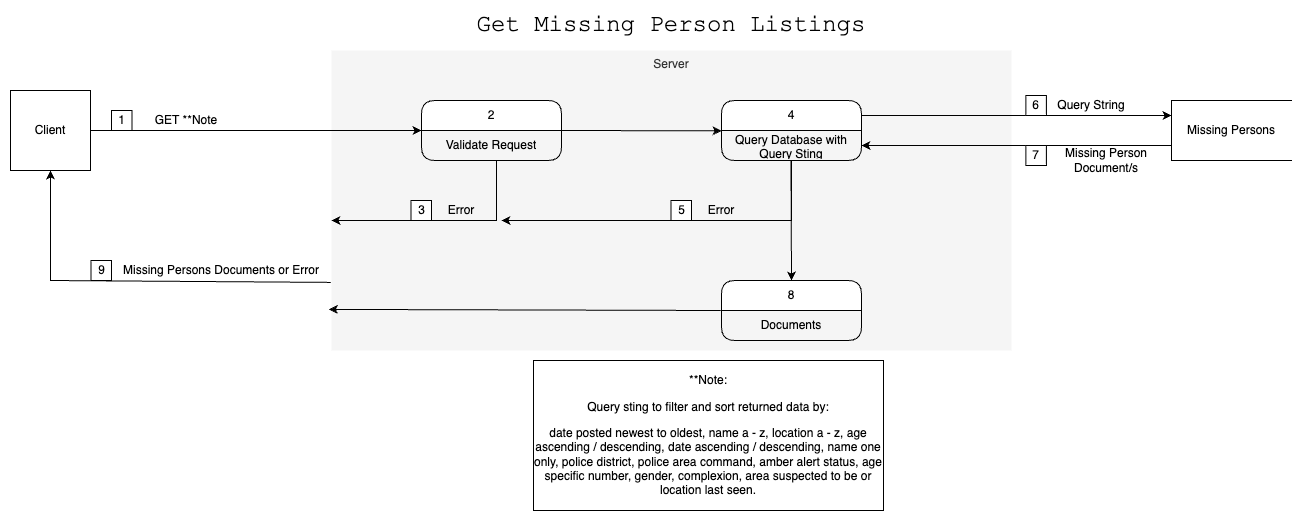

The diagram above was exported from draw.io. Its source (the exported page's mxGraphModel, read from the mxfile embedded in the PNG):
<mxGraphModel dx="1916" dy="655" grid="1" gridSize="10" guides="1" tooltips="1" connect="1" arrows="1" fold="1" page="1" pageScale="1" pageWidth="483" pageHeight="827" math="0" shadow="0">
  <root>
    <mxCell id="0" />
    <mxCell id="1" parent="0" />
    <mxCell id="frUNaQfGhckcmeIORc-o-1" value="Server" style="rounded=0;whiteSpace=wrap;html=1;verticalAlign=top;fillColor=#f5f5f5;fontColor=#333333;strokeColor=none;dashed=1;dashPattern=1 4;" vertex="1" parent="1">
      <mxGeometry x="40" y="80" width="680" height="300" as="geometry" />
    </mxCell>
    <mxCell id="frUNaQfGhckcmeIORc-o-2" value="&lt;font face=&quot;Courier New&quot; style=&quot;font-size: 24px;&quot;&gt;Get Missing Person Listings&lt;br&gt;&lt;/font&gt;" style="text;html=1;strokeColor=none;fillColor=none;align=center;verticalAlign=middle;whiteSpace=wrap;rounded=0;" vertex="1" parent="1">
      <mxGeometry x="130" y="40" width="500" height="30" as="geometry" />
    </mxCell>
    <mxCell id="frUNaQfGhckcmeIORc-o-3" value="1" style="html=1;whiteSpace=wrap;" vertex="1" parent="1">
      <mxGeometry x="-180" y="140" width="20.5" height="20" as="geometry" />
    </mxCell>
    <mxCell id="frUNaQfGhckcmeIORc-o-4" value="Client" style="whiteSpace=wrap;html=1;aspect=fixed;" vertex="1" parent="1">
      <mxGeometry x="-281" y="120" width="80" height="80" as="geometry" />
    </mxCell>
    <mxCell id="frUNaQfGhckcmeIORc-o-5" value="" style="endArrow=classic;html=1;rounded=0;exitX=1;exitY=0.5;exitDx=0;exitDy=0;entryX=0;entryY=0;entryDx=0;entryDy=0;entryPerimeter=0;" edge="1" parent="1" source="frUNaQfGhckcmeIORc-o-4" target="frUNaQfGhckcmeIORc-o-7">
      <mxGeometry width="50" height="50" relative="1" as="geometry">
        <mxPoint x="220" y="330" as="sourcePoint" />
        <mxPoint x="20" y="160" as="targetPoint" />
      </mxGeometry>
    </mxCell>
    <mxCell id="frUNaQfGhckcmeIORc-o-6" value="2" style="swimlane;fontStyle=0;childLayout=stackLayout;horizontal=1;startSize=30;horizontalStack=0;resizeParent=1;resizeParentMax=0;resizeLast=0;collapsible=1;marginBottom=0;whiteSpace=wrap;html=1;rounded=1;" vertex="1" parent="1">
      <mxGeometry x="130" y="130" width="140" height="60" as="geometry" />
    </mxCell>
    <mxCell id="frUNaQfGhckcmeIORc-o-7" value="Validate Request" style="text;strokeColor=none;fillColor=none;align=center;verticalAlign=middle;spacingLeft=4;spacingRight=4;overflow=hidden;points=[[0,0.5],[1,0.5]];portConstraint=eastwest;rotatable=0;whiteSpace=wrap;html=1;" vertex="1" parent="frUNaQfGhckcmeIORc-o-6">
      <mxGeometry y="30" width="140" height="30" as="geometry" />
    </mxCell>
    <mxCell id="frUNaQfGhckcmeIORc-o-8" value="Missing Persons" style="shape=partialRectangle;whiteSpace=wrap;html=1;bottom=1;right=0;left=1;top=1;fillColor=none;routingCenterX=-0.5;" vertex="1" parent="1">
      <mxGeometry x="880" y="130" width="120" height="60" as="geometry" />
    </mxCell>
    <mxCell id="frUNaQfGhckcmeIORc-o-9" value="Error" style="text;html=1;strokeColor=none;fillColor=none;align=center;verticalAlign=middle;whiteSpace=wrap;rounded=0;" vertex="1" parent="1">
      <mxGeometry x="140" y="225" width="60" height="30" as="geometry" />
    </mxCell>
    <mxCell id="frUNaQfGhckcmeIORc-o-10" value="3" style="html=1;whiteSpace=wrap;" vertex="1" parent="1">
      <mxGeometry x="119.5" y="230" width="20.5" height="20" as="geometry" />
    </mxCell>
    <mxCell id="frUNaQfGhckcmeIORc-o-11" value="" style="endArrow=classic;html=1;rounded=0;exitX=0.536;exitY=1;exitDx=0;exitDy=0;exitPerimeter=0;" edge="1" parent="1" source="frUNaQfGhckcmeIORc-o-7">
      <mxGeometry width="50" height="50" relative="1" as="geometry">
        <mxPoint x="210" y="340" as="sourcePoint" />
        <mxPoint x="40" y="250" as="targetPoint" />
        <Array as="points">
          <mxPoint x="205" y="250" />
        </Array>
      </mxGeometry>
    </mxCell>
    <mxCell id="frUNaQfGhckcmeIORc-o-12" value="" style="endArrow=classic;html=1;rounded=0;exitX=1;exitY=0.5;exitDx=0;exitDy=0;entryX=0;entryY=0.011;entryDx=0;entryDy=0;entryPerimeter=0;" edge="1" parent="1" source="frUNaQfGhckcmeIORc-o-6" target="frUNaQfGhckcmeIORc-o-14">
      <mxGeometry width="50" height="50" relative="1" as="geometry">
        <mxPoint x="210" y="340" as="sourcePoint" />
        <mxPoint x="260" y="290" as="targetPoint" />
      </mxGeometry>
    </mxCell>
    <mxCell id="frUNaQfGhckcmeIORc-o-13" value="4" style="swimlane;fontStyle=0;childLayout=stackLayout;horizontal=1;startSize=30;horizontalStack=0;resizeParent=1;resizeParentMax=0;resizeLast=0;collapsible=1;marginBottom=0;whiteSpace=wrap;html=1;rounded=1;" vertex="1" parent="1">
      <mxGeometry x="430" y="130" width="140" height="60" as="geometry" />
    </mxCell>
    <mxCell id="frUNaQfGhckcmeIORc-o-14" value="Query Database with Query Sting" style="text;strokeColor=none;fillColor=none;align=center;verticalAlign=middle;spacingLeft=4;spacingRight=4;overflow=hidden;points=[[0,0.5],[1,0.5]];portConstraint=eastwest;rotatable=0;whiteSpace=wrap;html=1;" vertex="1" parent="frUNaQfGhckcmeIORc-o-13">
      <mxGeometry y="30" width="140" height="30" as="geometry" />
    </mxCell>
    <mxCell id="frUNaQfGhckcmeIORc-o-15" value="" style="endArrow=classic;html=1;rounded=0;entryX=0;entryY=0.25;entryDx=0;entryDy=0;exitX=1;exitY=0.25;exitDx=0;exitDy=0;" edge="1" parent="1" source="frUNaQfGhckcmeIORc-o-13" target="frUNaQfGhckcmeIORc-o-8">
      <mxGeometry width="50" height="50" relative="1" as="geometry">
        <mxPoint x="570" y="160" as="sourcePoint" />
        <mxPoint x="260" y="300" as="targetPoint" />
      </mxGeometry>
    </mxCell>
    <mxCell id="frUNaQfGhckcmeIORc-o-16" value="" style="endArrow=classic;html=1;rounded=0;exitX=0;exitY=0.75;exitDx=0;exitDy=0;entryX=1;entryY=0.5;entryDx=0;entryDy=0;" edge="1" parent="1" source="frUNaQfGhckcmeIORc-o-8" target="frUNaQfGhckcmeIORc-o-14">
      <mxGeometry width="50" height="50" relative="1" as="geometry">
        <mxPoint x="210" y="350" as="sourcePoint" />
        <mxPoint x="260" y="300" as="targetPoint" />
      </mxGeometry>
    </mxCell>
    <mxCell id="frUNaQfGhckcmeIORc-o-17" value="Error" style="text;html=1;strokeColor=none;fillColor=none;align=center;verticalAlign=middle;whiteSpace=wrap;rounded=0;" vertex="1" parent="1">
      <mxGeometry x="400" y="225" width="60" height="30" as="geometry" />
    </mxCell>
    <mxCell id="frUNaQfGhckcmeIORc-o-18" value="5" style="html=1;whiteSpace=wrap;" vertex="1" parent="1">
      <mxGeometry x="379.5" y="230" width="20.5" height="20" as="geometry" />
    </mxCell>
    <mxCell id="frUNaQfGhckcmeIORc-o-19" value="Query String" style="text;html=1;strokeColor=none;fillColor=none;align=center;verticalAlign=middle;whiteSpace=wrap;rounded=0;" vertex="1" parent="1">
      <mxGeometry x="760" y="120" width="80" height="30" as="geometry" />
    </mxCell>
    <mxCell id="frUNaQfGhckcmeIORc-o-20" value="Missing Person Document/s" style="text;html=1;strokeColor=none;fillColor=none;align=center;verticalAlign=middle;whiteSpace=wrap;rounded=0;" vertex="1" parent="1">
      <mxGeometry x="760" y="175" width="110" height="30" as="geometry" />
    </mxCell>
    <mxCell id="frUNaQfGhckcmeIORc-o-23" value="7" style="html=1;whiteSpace=wrap;" vertex="1" parent="1">
      <mxGeometry x="734.38" y="175" width="20.5" height="20" as="geometry" />
    </mxCell>
    <mxCell id="frUNaQfGhckcmeIORc-o-24" value="6" style="html=1;whiteSpace=wrap;" vertex="1" parent="1">
      <mxGeometry x="734.38" y="125" width="20.5" height="20" as="geometry" />
    </mxCell>
    <mxCell id="frUNaQfGhckcmeIORc-o-39" value="" style="endArrow=classic;html=1;rounded=0;entryX=0.5;entryY=1;entryDx=0;entryDy=0;exitX=-0.001;exitY=0.773;exitDx=0;exitDy=0;exitPerimeter=0;" edge="1" parent="1" source="frUNaQfGhckcmeIORc-o-1" target="frUNaQfGhckcmeIORc-o-4">
      <mxGeometry width="50" height="50" relative="1" as="geometry">
        <mxPoint x="39" y="518" as="sourcePoint" />
        <mxPoint x="-241" y="430" as="targetPoint" />
        <Array as="points">
          <mxPoint x="-241" y="310" />
        </Array>
      </mxGeometry>
    </mxCell>
    <mxCell id="frUNaQfGhckcmeIORc-o-40" value="Missing Persons Documents or Error" style="text;html=1;strokeColor=none;fillColor=none;align=center;verticalAlign=middle;whiteSpace=wrap;rounded=0;" vertex="1" parent="1">
      <mxGeometry x="-170" y="285" width="200" height="30" as="geometry" />
    </mxCell>
    <mxCell id="frUNaQfGhckcmeIORc-o-41" value="9" style="html=1;whiteSpace=wrap;" vertex="1" parent="1">
      <mxGeometry x="-200.5" y="290" width="20.5" height="20" as="geometry" />
    </mxCell>
    <mxCell id="frUNaQfGhckcmeIORc-o-42" value="GET **Note" style="text;html=1;strokeColor=none;fillColor=none;align=center;verticalAlign=middle;whiteSpace=wrap;rounded=0;" vertex="1" parent="1">
      <mxGeometry x="-150" y="135" width="90" height="30" as="geometry" />
    </mxCell>
    <mxCell id="frUNaQfGhckcmeIORc-o-44" value="&lt;p data-pm-slice=&quot;1 1 [&amp;quot;bulletList&amp;quot;,null,&amp;quot;listItem&amp;quot;,null,&amp;quot;bulletList&amp;quot;,null,&amp;quot;listItem&amp;quot;,null]&quot;&gt;**Note:&lt;/p&gt;&lt;p data-pm-slice=&quot;1 1 [&amp;quot;bulletList&amp;quot;,null,&amp;quot;listItem&amp;quot;,null,&amp;quot;bulletList&amp;quot;,null,&amp;quot;listItem&amp;quot;,null]&quot;&gt;Query sting to filter and sort returned data by:&lt;/p&gt;&lt;p data-pm-slice=&quot;1 1 [&amp;quot;bulletList&amp;quot;,null,&amp;quot;listItem&amp;quot;,null,&amp;quot;bulletList&amp;quot;,null,&amp;quot;listItem&amp;quot;,null]&quot;&gt;date posted newest to oldest,&amp;nbsp;name a - z, location a - z, age ascending / descending, date ascending / descending, name one only, police district, police area command, amber alert status, age specific number, gender, complexion, area suspected to be or location last seen.&lt;/p&gt;" style="rounded=0;whiteSpace=wrap;html=1;" vertex="1" parent="1">
      <mxGeometry x="242" y="390" width="350" height="150" as="geometry" />
    </mxCell>
    <mxCell id="frUNaQfGhckcmeIORc-o-49" value="" style="endArrow=classic;html=1;rounded=0;" edge="1" parent="1">
      <mxGeometry width="50" height="50" relative="1" as="geometry">
        <mxPoint x="500" y="190" as="sourcePoint" />
        <mxPoint x="210" y="250" as="targetPoint" />
        <Array as="points">
          <mxPoint x="500" y="250" />
        </Array>
      </mxGeometry>
    </mxCell>
    <mxCell id="frUNaQfGhckcmeIORc-o-52" value="8" style="swimlane;fontStyle=0;childLayout=stackLayout;horizontal=1;startSize=30;horizontalStack=0;resizeParent=1;resizeParentMax=0;resizeLast=0;collapsible=1;marginBottom=0;whiteSpace=wrap;html=1;rounded=1;" vertex="1" parent="1">
      <mxGeometry x="430" y="310" width="140" height="60" as="geometry" />
    </mxCell>
    <mxCell id="frUNaQfGhckcmeIORc-o-53" value="Documents" style="text;strokeColor=none;fillColor=none;align=center;verticalAlign=middle;spacingLeft=4;spacingRight=4;overflow=hidden;points=[[0,0.5],[1,0.5]];portConstraint=eastwest;rotatable=0;whiteSpace=wrap;html=1;" vertex="1" parent="frUNaQfGhckcmeIORc-o-52">
      <mxGeometry y="30" width="140" height="30" as="geometry" />
    </mxCell>
    <mxCell id="frUNaQfGhckcmeIORc-o-54" value="" style="endArrow=classic;html=1;rounded=0;" edge="1" parent="1">
      <mxGeometry width="50" height="50" relative="1" as="geometry">
        <mxPoint x="499.5" y="190" as="sourcePoint" />
        <mxPoint x="500" y="310" as="targetPoint" />
      </mxGeometry>
    </mxCell>
    <mxCell id="frUNaQfGhckcmeIORc-o-55" value="" style="endArrow=classic;html=1;rounded=0;exitX=-0.005;exitY=0;exitDx=0;exitDy=0;exitPerimeter=0;entryX=-0.004;entryY=0.863;entryDx=0;entryDy=0;entryPerimeter=0;" edge="1" parent="1" source="frUNaQfGhckcmeIORc-o-53" target="frUNaQfGhckcmeIORc-o-1">
      <mxGeometry width="50" height="50" relative="1" as="geometry">
        <mxPoint x="340" y="430" as="sourcePoint" />
        <mxPoint x="40" y="340" as="targetPoint" />
      </mxGeometry>
    </mxCell>
  </root>
</mxGraphModel>